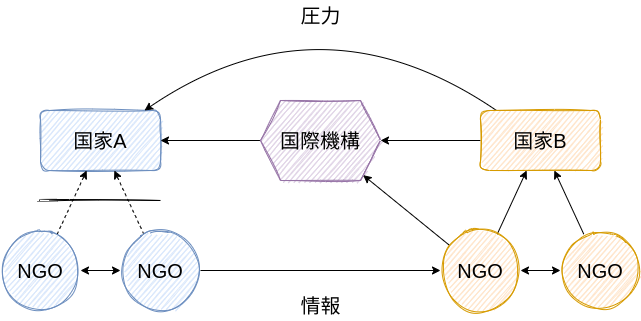

The diagram above was exported from draw.io. Its source (the exported page's mxGraphModel, read from the mxfile embedded in the PNG):
<mxGraphModel dx="1374" dy="751" grid="1" gridSize="10" guides="1" tooltips="1" connect="1" arrows="1" fold="1" page="1" pageScale="1" pageWidth="850" pageHeight="1100" math="0" shadow="0">
  <root>
    <mxCell id="0" />
    <mxCell id="1" parent="0" />
    <mxCell id="2" value="&lt;font style=&quot;font-size: 20px&quot;&gt;国家A&lt;/font&gt;" style="rounded=1;whiteSpace=wrap;html=1;sketch=1;fillColor=#dae8fc;strokeColor=#6c8ebf;" vertex="1" parent="1">
      <mxGeometry x="120" y="120" width="120" height="60" as="geometry" />
    </mxCell>
    <mxCell id="5" value="" style="edgeStyle=none;html=1;fontSize=20;" edge="1" parent="1" source="3" target="4">
      <mxGeometry relative="1" as="geometry" />
    </mxCell>
    <mxCell id="7" style="edgeStyle=none;html=1;fontSize=20;curved=1;" edge="1" parent="1" source="3" target="2">
      <mxGeometry relative="1" as="geometry">
        <mxPoint x="400" y="40" as="targetPoint" />
        <Array as="points">
          <mxPoint x="400" />
        </Array>
      </mxGeometry>
    </mxCell>
    <mxCell id="3" value="&lt;font style=&quot;font-size: 20px&quot;&gt;国家B&lt;/font&gt;" style="rounded=1;whiteSpace=wrap;html=1;sketch=1;fillColor=#ffe6cc;strokeColor=#d79b00;" vertex="1" parent="1">
      <mxGeometry x="560" y="120" width="120" height="60" as="geometry" />
    </mxCell>
    <mxCell id="6" value="" style="edgeStyle=none;html=1;fontSize=20;" edge="1" parent="1" source="4" target="2">
      <mxGeometry relative="1" as="geometry" />
    </mxCell>
    <mxCell id="4" value="国際機構" style="shape=hexagon;perimeter=hexagonPerimeter2;whiteSpace=wrap;html=1;fixedSize=1;sketch=1;fontSize=20;fillColor=#e1d5e7;strokeColor=#9673a6;" vertex="1" parent="1">
      <mxGeometry x="340" y="110" width="120" height="80" as="geometry" />
    </mxCell>
    <mxCell id="17" style="edgeStyle=none;curved=1;html=1;fontSize=20;dashed=1;" edge="1" parent="1" source="8" target="2">
      <mxGeometry relative="1" as="geometry" />
    </mxCell>
    <mxCell id="18" value="" style="edgeStyle=none;curved=1;html=1;fontSize=20;startArrow=classic;startFill=1;" edge="1" parent="1" source="8" target="9">
      <mxGeometry relative="1" as="geometry" />
    </mxCell>
    <mxCell id="8" value="NGO" style="ellipse;whiteSpace=wrap;html=1;aspect=fixed;sketch=1;fontSize=20;fillColor=#dae8fc;strokeColor=#6c8ebf;" vertex="1" parent="1">
      <mxGeometry x="80" y="240" width="80" height="80" as="geometry" />
    </mxCell>
    <mxCell id="15" style="edgeStyle=none;curved=1;html=1;fontSize=20;" edge="1" parent="1" source="9" target="10">
      <mxGeometry relative="1" as="geometry" />
    </mxCell>
    <mxCell id="16" style="edgeStyle=none;curved=1;html=1;fontSize=20;dashed=1;" edge="1" parent="1" source="9" target="2">
      <mxGeometry relative="1" as="geometry" />
    </mxCell>
    <mxCell id="9" value="NGO" style="ellipse;whiteSpace=wrap;html=1;aspect=fixed;sketch=1;fontSize=20;fillColor=#dae8fc;strokeColor=#6c8ebf;" vertex="1" parent="1">
      <mxGeometry x="200" y="240" width="80" height="80" as="geometry" />
    </mxCell>
    <mxCell id="14" value="" style="edgeStyle=none;curved=1;html=1;fontSize=20;" edge="1" parent="1" source="10" target="3">
      <mxGeometry relative="1" as="geometry" />
    </mxCell>
    <mxCell id="19" value="" style="edgeStyle=none;curved=1;html=1;fontSize=20;startArrow=classic;startFill=1;" edge="1" parent="1" source="10" target="11">
      <mxGeometry relative="1" as="geometry" />
    </mxCell>
    <mxCell id="20" style="edgeStyle=none;curved=1;html=1;fontSize=20;startArrow=none;startFill=0;" edge="1" parent="1" source="10" target="4">
      <mxGeometry relative="1" as="geometry" />
    </mxCell>
    <mxCell id="10" value="NGO" style="ellipse;whiteSpace=wrap;html=1;aspect=fixed;sketch=1;fontSize=20;fillColor=#ffe6cc;strokeColor=#d79b00;" vertex="1" parent="1">
      <mxGeometry x="520" y="240" width="80" height="80" as="geometry" />
    </mxCell>
    <mxCell id="13" value="" style="edgeStyle=none;curved=1;html=1;fontSize=20;" edge="1" parent="1" source="11" target="3">
      <mxGeometry relative="1" as="geometry" />
    </mxCell>
    <mxCell id="11" value="NGO" style="ellipse;whiteSpace=wrap;html=1;aspect=fixed;sketch=1;fontSize=20;fillColor=#ffe6cc;strokeColor=#d79b00;" vertex="1" parent="1">
      <mxGeometry x="640" y="240" width="80" height="80" as="geometry" />
    </mxCell>
    <mxCell id="21" value="圧力" style="text;html=1;resizable=0;autosize=1;align=center;verticalAlign=middle;points=[];fillColor=none;strokeColor=none;rounded=0;sketch=1;fontSize=20;" vertex="1" parent="1">
      <mxGeometry x="370" y="10" width="60" height="30" as="geometry" />
    </mxCell>
    <mxCell id="22" value="情報" style="text;html=1;resizable=0;autosize=1;align=center;verticalAlign=middle;points=[];fillColor=none;strokeColor=none;rounded=0;sketch=1;fontSize=20;" vertex="1" parent="1">
      <mxGeometry x="370" y="300" width="60" height="30" as="geometry" />
    </mxCell>
    <mxCell id="23" value="" style="endArrow=none;html=1;fontSize=20;curved=1;sketch=1;" edge="1" parent="1">
      <mxGeometry width="50" height="50" relative="1" as="geometry">
        <mxPoint x="120" y="210" as="sourcePoint" />
        <mxPoint x="240" y="210" as="targetPoint" />
      </mxGeometry>
    </mxCell>
  </root>
</mxGraphModel>